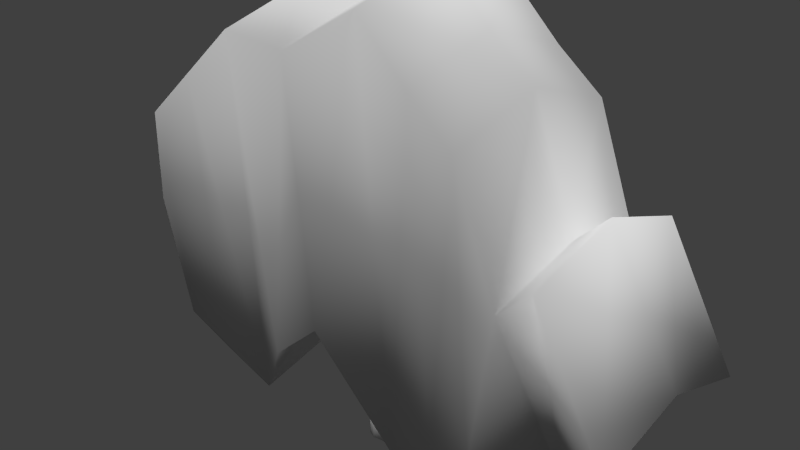 # Source: Arvore.blend  (saved by Blender 2.68.0; exported with 4.5.12 LTS)
import bpy
from mathutils import Matrix  # noqa: F401  (used for matrix-valued properties, if any)

bpy.ops.wm.read_factory_settings(use_empty=True)
scene = bpy.context.scene
scene.name = 'Scene'

# ---- collections
col_collection_1 = bpy.data.collections.new('Collection 1'); scene.collection.children.link(col_collection_1)

# ---- world
world_world = bpy.data.worlds.new('World'); scene.world = world_world
world_world.color = (0.05088, 0.05088, 0.05088)
world_world.use_sun_shadow = False
world_world.sun_shadow_jitter_overblur = 0.0
world_world.cycles.sampling_method = 'MANUAL'
world_world.cycles.sample_map_resolution = 256

# ---- cameras
cam_camera = bpy.data.cameras.new('Camera')
cam_camera.clip_end = 100.0
cam_camera.lens = 35.0
cam_camera.sensor_width = 32.0
cam_camera.sensor_height = 18.0
cam_camera.ortho_scale = 7.314
cam_camera.dof.focus_distance = 0.0
cam_camera.dof.aperture_fstop = 128.0

# ---- lights
light_sun_002 = bpy.data.lights.new('Sun.002', 'SUN')
light_sun_002.transmission_factor = 0.0
light_sun_002.angle = 0.1993
light_sun_002.energy = 1.0
light_sun_002.shadow_buffer_clip_start = 0.5
light_sun_002.shadow_soft_size = 0.1
light_sun_002.shadow_cascade_max_distance = 1000.0
light_sun_002.cycles.use_multiple_importance_sampling = False
light_sun_001 = bpy.data.lights.new('Sun.001', 'SUN')
light_sun_001.transmission_factor = 0.0
light_sun_001.angle = 0.1993
light_sun_001.energy = 1.0
light_sun_001.shadow_buffer_clip_start = 0.5
light_sun_001.shadow_soft_size = 0.1
light_sun_001.shadow_cascade_max_distance = 1000.0
light_sun_001.cycles.use_multiple_importance_sampling = False
light_sun = bpy.data.lights.new('Sun', 'SUN')
light_sun.transmission_factor = 0.0
light_sun.angle = 0.1993
light_sun.energy = 1.0
light_sun.shadow_buffer_clip_start = 0.5
light_sun.shadow_soft_size = 0.1
light_sun.shadow_cascade_max_distance = 1000.0
light_sun.cycles.use_multiple_importance_sampling = False
light_lamp = bpy.data.lights.new('Lamp', 'POINT')
light_lamp.transmission_factor = 0.0
light_lamp.cutoff_distance = 30.0
light_lamp.energy = 100.0
light_lamp.shadow_buffer_clip_start = 1.001
light_lamp.shadow_soft_size = 0.1
light_lamp.shadow_maximum_resolution = 0.006
light_lamp.use_absolute_resolution = True
light_lamp.cycles.use_multiple_importance_sampling = False

# ---- meshes
me_cube_001 = bpy.data.meshes.new('Cube.001')
me_cube_001.from_pydata([(-0.7426, -0.8231, -2.331), (-0.7577, 0.7687, -2.331), (0.8501, 0.8851, -2.331), (1.485, -0.8687, -2.331), (-0.9242, -0.6811, 8.185), (-0.8054, 0.8129, 8.185), (0.8623, 0.8025, 8.185), (0.9309, -0.6089, 8.185), (-2.22e-16, 1.128, 8.185), (-2.22e-16, 1.196, -2.331), (-2.22e-16, -1.078, 8.185), (-2.22e-16, -1.148, -2.331), (0.5, 1.0, 8.185), (0.5, -1.0, -2.331), (0.5, 1.0, -2.331), (0.5, -1.0, 8.185), (-0.5, 1.0, -2.331), (-0.5, -1.0, 8.185), (-0.5, 1.0, 8.185), (-0.5, -1.0, -2.331), (-1.371, 0.5848, 8.904), (-1.0, 0.0, -2.331), (1.0, 0.0, 8.185), (1.699, 0.0, -2.331), (-2.22e-16, 0.0, -2.331), (-2.22e-16, 0.0, 8.185), (0.5, 0.0, -2.331), (-0.7904, 0.7989, 4.869), (-0.5, 0.0, 8.647), (-0.5, 0.0, -2.331), (-0.9027, 0.5848, 8.185), (1.624, 0.4426, -2.331), (-0.8788, 0.3843, -2.331), (0.9312, 0.4013, 8.185), (-2.22e-16, 0.5981, -2.331), (-2.22e-16, 0.3651, 8.185), (0.5, 0.5, -2.331), (0.5, 0.5, 8.185), (-0.5, 0.5, 8.185), (-0.5, 0.5, -2.331), (-0.8713, -0.4116, -2.331), (0.9655, -0.3044, 8.185), (-2.22e-16, -0.5738, -2.331), (0.08202, -0.3959, 8.185), (0.5, -0.5, -2.331), (0.5, -0.5, 8.185), (-0.5, -0.5, 8.185), (-0.5, -0.5, -2.331), (-0.9621, -0.625, 8.185), (1.592, -0.4344, -2.331), (2.341, 0.0, 11.0), (1.341, 0.0, 11.0), (1.841, 0.0, 11.0), (2.272, 0.4013, 11.0), (1.341, 0.3651, 11.0), (1.841, 0.5, 11.0), (2.306, -0.3044, 11.0), (1.423, -0.3959, 11.0), (1.841, -0.5, 11.0), (-0.8669, -0.7259, 4.869), (0.8585, 0.8286, 4.869), (0.8852, -0.6908, 4.869), (-2.22e-16, 1.15, 4.869), (-2.22e-16, -1.1, 4.869), (0.5, 1.0, 4.869), (0.5, -1.0, 4.869), (-0.5, -1.0, 4.869), (-0.5, 1.0, 4.869), (-1.99, -0.735, 4.411), (1.0, 0.0, 4.869), (-0.8952, 0.3995, 4.869), (0.9292, 0.4143, 4.622), (0.9426, -0.3454, 4.688), (-2.063, -0.3675, 4.411), (-0.7843, 0.7933, 3.526), (0.8569, 0.8391, 3.526), (0.8666, -0.724, 3.526), (-2.22e-16, 1.158, 3.526), (-2.22e-16, -1.109, 3.526), (0.5, 1.0, 3.526), (0.5, -1.0, 3.526), (-0.5, -1.0, 3.526), (-0.5, 1.0, 3.526), (-1.0, 0.0, 3.526), (1.0, 0.0, 3.526), (-0.8921, 0.3967, 3.526), (0.9284, 0.4196, 3.839), (0.9333, -0.362, 3.79), (-0.9219, -0.372, 3.526), (-0.8438, -0.744, 3.526), (-0.7873, 0.7961, 4.198), (0.8577, 0.8338, 4.198), (0.8759, -0.7074, 4.198), (-2.22e-16, 1.154, 4.198), (-2.22e-16, -1.105, 4.198), (0.5, 1.0, 4.198), (0.5, -1.0, 4.198), (-0.5, -1.0, 4.198), (-0.5, 1.0, 4.198), (-1.0, 0.0, 4.198), (3.835, 0.0, 8.098), (-0.8937, 0.3981, 4.198), (0.9548, 0.5456, 4.198), (0.938, -0.5545, 4.198), (-0.9277, -0.3675, 4.198), (-0.8553, -0.735, 4.198), (2.489, 0.0, 6.517), (2.418, 0.4143, 6.004), (2.432, -0.3454, 6.07), (2.489, 0.0, 4.908), (2.418, 0.4196, 5.221), (2.422, -0.362, 5.171), (2.444, 0.5456, 5.579), (2.427, -0.5545, 5.579), (3.764, 0.4143, 7.851), (3.777, -0.3454, 7.917), (4.016, 0.0, 6.952), (3.918, 0.4196, 6.796), (4.093, -0.362, 7.018), (-0.9077, -0.694, 7.23), (3.936, 0.5456, 7.426), (3.863, -0.5545, 7.426), (4.59, 0.0, 9.21), (4.52, 0.4143, 8.963), (4.533, -0.3454, 9.029), (4.771, 0.0, 8.064), (4.674, 0.4196, 7.908), (4.849, -0.362, 8.13), (4.59, 0.0, 8.539), (4.692, 0.5456, 8.539), (4.619, -0.5545, 8.539), (-0.8011, 0.8089, 7.23), (0.8612, 0.81, 7.23), (0.9178, -0.6325, 7.23), (-2.22e-16, 1.134, 7.23), (-2.22e-16, -1.085, 7.23), (0.5, 1.0, 7.23), (0.5, -1.0, 7.23), (-0.5, -1.0, 7.23), (-0.5, 1.0, 7.23), (-1.0, 0.0, 6.916), (1.0, 0.0, 7.23), (-0.9006, 0.4044, 7.23), (0.9306, 0.405, 7.159), (0.9589, -0.3162, 7.178), (-0.9538, -0.347, 7.23), (-0.8818, -0.7142, 5.733), (-1.558, 0.0, 10.27), (-1.96, 0.5848, 9.811), (-1.558, 0.5, 9.811), (-1.558, -0.5, 9.811), (-2.02, -0.625, 9.811), (-2.36, 0.0, 9.145), (-1.958, 0.4044, 8.856), (-2.012, -0.347, 8.856), (-0.9678, 0.0, 9.366), (-1.43, -0.625, 8.904), (-0.9678, -0.5, 8.904), (-0.9678, 0.5, 8.904), (-1.422, -0.347, 7.949), (-1.809, 0.0, 7.635), (-1.368, 0.4044, 7.949), (-2.634, 0.0, 10.97), (-2.134, 0.0, 11.43), (-2.537, 0.5848, 10.97), (-2.134, 0.5, 10.97), (-2.134, -0.5, 10.97), (-2.596, -0.625, 10.97), (-2.936, 0.0, 10.3), (-2.534, 0.4044, 10.02), (-2.588, -0.347, 10.02), (-0.7943, 0.8026, 5.733), (0.8595, 0.8218, 5.733), (0.8971, -0.6695, 5.733), (-2.22e-16, 1.144, 5.733), (-2.22e-16, -1.094, 5.733), (0.5, 1.0, 5.733), (0.5, -1.0, 5.733), (-0.5, -1.0, 5.733), (-0.5, 1.0, 5.733), (-1.0, 0.0, 5.618), (1.0, 0.0, 5.733), (-0.8972, 0.4013, 5.733), (0.9297, 0.4109, 5.55), (0.9485, -0.3347, 5.599), (-0.9409, -0.3571, 5.733), (-3.137, -0.7259, 6.794), (0.8534, 0.8625, 0.5543), (-3.165, 0.3995, 6.794), (-1.045, 0.7808, 0.5543), (-3.27, 0.0, 6.122), (-3.163, 0.3981, 6.122), (-3.197, -0.3675, 6.122), (-3.125, -0.735, 6.122), (-3.152, -0.7142, 7.657), (-3.27, 0.0, 7.542), (-3.167, 0.4013, 7.657), (-3.211, -0.3571, 7.657), (-2.002, -0.7259, 5.083), (-2.017, -0.7142, 5.946), (-2.076, -0.3571, 6.552), (-1.93, 0.4013, 5.946), (-2.03, 0.3995, 5.083), (-2.135, 0.0, 6.437), (-2.135, 0.0, 4.411), (-2.029, 0.3981, 4.411), (-4.751, -0.5006, 7.74), (-4.855, 0.2253, 7.823), (-4.773, 0.6248, 7.757), (-4.803, -0.1376, 7.781), (-5.273, 0.2253, 7.297), (-5.19, 0.6234, 7.231), (-5.216, -0.1422, 7.252), (-5.16, -0.5096, 7.207), (-4.225, -0.4889, 8.425), (-4.389, 0.2253, 8.408), (-4.237, 0.6266, 8.434), (-4.271, -0.1318, 8.461), (0.8256, -0.7974, 0.5543), (-2.22e-16, 1.178, 0.5543), (-2.22e-16, -1.129, 0.5543), (0.5, 1.0, 0.5543), (0.5, -1.0, 0.5543), (-0.5, -1.0, 0.5543), (-0.5, 1.0, 0.5543), (-1.274, 0.0, 0.5543), (1.0, 0.0, 0.5543), (-1.159, 0.3904, 0.5543), (0.9267, 0.4312, 0.7084), (0.9128, -0.3987, 0.684), (-1.17, -0.3921, 0.5543), (-0.7925, -0.7842, 0.5543), (-0.7645, 0.7749, -0.8406), (1.518, 0.8734, -0.8406), (1.472, -0.8319, -0.8406), (-2.22e-16, 1.187, -0.8406), (-2.22e-16, -1.138, -0.8406), (0.5, 1.0, -0.8406), (0.5, -1.0, -0.8406), (-0.5, -1.0, -0.8406), (-0.5, 1.0, -0.8406), (-1.0, 0.0, -0.8406), (1.666, 0.0, -0.8406), (-0.8822, 0.3875, -0.8406), (1.592, 0.4367, -0.7609), (1.569, -0.4159, -0.7735), (-0.8842, -0.4015, -0.8406), (-0.7684, -0.803, -0.8406), (-0.6403, 0.7847, 1.476), (0.8545, 0.8552, 1.476), (0.8383, -0.7747, 1.476), (-2.22e-16, 1.172, 1.476), (-2.22e-16, -1.123, 1.476), (0.5, 1.0, 1.476), (0.5, -1.0, 1.476), (-0.5, -1.0, 1.476), (-0.5, 1.0, 1.476), (-0.8653, 0.0, 1.476), (1.0, 0.0, 1.476), (-0.7528, 0.3923, 1.476), (0.9273, 0.4276, 1.679), (0.9192, -0.3873, 1.647), (-0.7695, -0.3859, 1.476), (-0.8084, -0.7717, 1.476), (-15.08, -6.385, 4.144), (-15.08, 5.571, 4.144), (22.4, 5.571, 11.49), (22.4, -6.385, 11.49), (-17.44, -6.385, 13.15), (-17.44, 5.571, 13.15), (17.62, 5.571, 19.69), (17.62, -6.385, 19.69), (-0.827, 5.571, 27.59), (0.6357, 5.571, 9.71), (-0.827, -6.385, 27.59), (0.6357, -6.385, 9.71), (12.46, 5.571, 25.19), (13.93, -6.385, 7.189), (13.93, 5.571, 7.189), (12.46, -6.385, 25.19), (5.599, 5.571, 30.94), (7.705, -6.385, 4.166), (7.705, 5.571, 4.166), (5.599, -6.385, 30.94), (15.44, 5.571, 17.57), (17.17, -1.629, 4.828), (17.17, 10.33, 4.828), (15.44, -6.385, 17.57), (9.304, 5.571, 27.56), (11.05, -6.385, 6.262), (11.05, 5.571, 6.262), (9.304, -6.385, 27.56), (-3.443, 5.571, 6.919), (-6.43, -6.385, 27.85), (-6.43, 5.571, 27.85), (-3.785, -6.385, 5.808), (-10.52, 5.571, 3.164), (-16.86, -6.385, 20.09), (-17.58, 5.571, 20.04), (-10.52, -6.385, 3.164), (-5.272, 5.571, 2.222), (-11.65, -6.385, 23.97), (-12.0, 5.571, 23.94), (-5.272, -6.385, 2.222), (-17.44, -0.4071, 15.07), (-15.08, -0.4071, 6.071), (17.62, -0.4071, 21.62), (22.4, -0.4071, 13.42), (0.6357, -0.4071, 11.64), (-0.827, -0.4071, 29.52), (13.93, -0.4071, 9.116), (12.46, -0.4071, 27.12), (5.599, -0.4071, 32.86), (7.705, -0.4071, 6.092), (17.17, 4.349, 6.755), (15.44, -0.4071, 19.49), (11.05, -0.4071, 8.189), (9.304, -0.4071, 29.49), (-6.43, -0.4071, 29.78), (-3.614, -0.4071, 8.29), (-17.22, -0.4071, 21.99), (-10.52, -0.4071, 5.09), (-5.272, -0.4071, 4.149), (-11.82, -0.4071, 25.88)], [], [(243, 232, 1, 32), (237, 233, 2, 14), (245, 234, 3, 49), (239, 247, 0, 19), (36, 14, 2, 31), (38, 18, 5, 30), (240, 235, 9, 16), (238, 236, 11, 13), (39, 16, 9, 34), (37, 12, 8, 35), (235, 237, 14, 9), (34, 9, 14, 36), (234, 238, 13, 3), (33, 6, 12, 37), (236, 239, 19, 11), (35, 8, 18, 38), (232, 240, 16, 1), (32, 1, 16, 39), (246, 241, 21, 40), (244, 242, 23, 31), (44, 26, 23, 49), (160, 159, 154, 152), (47, 29, 24, 42), (45, 41, 56, 58), (42, 24, 26, 44), (37, 35, 54, 55), (43, 25, 28, 46), (40, 21, 29, 47), (241, 243, 32, 21), (26, 36, 31, 23), (158, 20, 148, 149), (29, 39, 34, 24), (41, 22, 50, 56), (24, 34, 36, 26), (43, 45, 58, 57), (25, 35, 38, 28), (21, 32, 39, 29), (233, 244, 31, 2), (242, 245, 49, 23), (247, 246, 40, 0), (13, 44, 49, 3), (17, 46, 48, 4), (19, 47, 42, 11), (15, 45, 43, 10), (11, 42, 44, 13), (7, 41, 45, 15), (10, 43, 46, 17), (0, 40, 47, 19), (58, 52, 51, 57), (56, 50, 52, 58), (52, 55, 54, 51), (50, 53, 55, 52), (22, 33, 53, 50), (25, 43, 57, 51), (33, 37, 55, 53), (35, 25, 51, 54), (182, 171, 27, 70), (176, 172, 60, 64), (184, 173, 61, 72), (178, 146, 59, 66), (179, 174, 62, 67), (177, 175, 63, 65), (174, 176, 64, 62), (173, 177, 65, 61), (175, 178, 66, 63), (171, 179, 67, 27), (204, 73, 192, 190), (183, 181, 69, 71), (200, 203, 195, 197), (172, 183, 71, 60), (181, 184, 72, 69), (73, 68, 193, 192), (101, 90, 74, 85), (95, 91, 75, 79), (103, 92, 76, 87), (97, 105, 89, 81), (98, 93, 77, 82), (96, 94, 78, 80), (93, 95, 79, 77), (92, 96, 80, 76), (94, 97, 81, 78), (90, 98, 82, 74), (104, 99, 83, 88), (103, 87, 111, 113), (99, 101, 85, 83), (91, 102, 86, 75), (69, 72, 108, 106), (105, 104, 88, 89), (70, 27, 90, 101), (64, 60, 91, 95), (72, 61, 92, 103), (66, 59, 105, 97), (67, 62, 93, 98), (65, 63, 94, 96), (62, 64, 95, 93), (61, 65, 96, 92), (63, 66, 97, 94), (27, 67, 98, 90), (198, 199, 194, 186), (102, 71, 107, 112), (199, 200, 197, 194), (60, 71, 102, 91), (71, 69, 106, 107), (201, 202, 188, 196), (106, 108, 115, 100), (110, 112, 120, 117), (109, 110, 117, 116), (113, 111, 118, 121), (86, 102, 112, 110), (84, 86, 110, 109), (72, 103, 113, 108), (87, 84, 109, 111), (121, 118, 127, 130), (118, 116, 125, 127), (120, 114, 123, 129), (114, 100, 122, 123), (108, 113, 121, 115), (107, 106, 100, 114), (112, 107, 114, 120), (111, 109, 116, 118), (129, 128, 125, 126), (128, 130, 127, 125), (123, 122, 128, 129), (122, 124, 130, 128), (116, 117, 126, 125), (117, 120, 129, 126), (100, 115, 124, 122), (115, 121, 130, 124), (30, 5, 131, 142), (12, 6, 132, 136), (41, 7, 133, 144), (17, 4, 119, 138), (18, 8, 134, 139), (15, 10, 135, 137), (8, 12, 136, 134), (7, 15, 137, 133), (10, 17, 138, 135), (5, 18, 139, 131), (157, 155, 147, 150), (33, 22, 141, 143), (156, 157, 150, 151), (6, 33, 143, 132), (22, 41, 144, 141), (4, 48, 145, 119), (152, 154, 170, 168), (150, 147, 163, 166), (153, 152, 168, 169), (148, 153, 169, 164), (155, 158, 149, 147), (161, 160, 152, 153), (20, 161, 153, 148), (159, 156, 151, 154), (140, 145, 159, 160), (38, 30, 20, 158), (46, 28, 155, 157), (48, 46, 157, 156), (28, 38, 158, 155), (142, 140, 160, 161), (30, 142, 161, 20), (145, 48, 156, 159), (166, 163, 162, 167), (163, 165, 164, 162), (167, 162, 168, 170), (162, 164, 169, 168), (149, 148, 164, 165), (151, 150, 166, 167), (154, 151, 167, 170), (147, 149, 165, 163), (142, 131, 171, 182), (136, 132, 172, 176), (144, 133, 173, 184), (138, 119, 146, 178), (139, 134, 174, 179), (137, 135, 175, 177), (134, 136, 176, 174), (133, 137, 177, 173), (135, 138, 178, 175), (131, 139, 179, 171), (145, 140, 180, 185), (143, 141, 181, 183), (140, 142, 182, 180), (132, 143, 183, 172), (141, 144, 184, 181), (119, 145, 185, 146), (190, 192, 212, 210), (193, 186, 206, 213), (196, 188, 208, 216), (188, 191, 211, 208), (186, 194, 214, 206), (194, 197, 217, 214), (68, 198, 186, 193), (203, 201, 196, 195), (205, 204, 190, 191), (202, 205, 191, 188), (99, 104, 73, 204), (185, 180, 203, 200), (104, 105, 68, 73), (59, 146, 199, 198), (146, 185, 200, 199), (182, 70, 202, 201), (105, 59, 198, 68), (180, 182, 201, 203), (101, 99, 204, 205), (70, 101, 205, 202), (217, 215, 207, 209), (215, 216, 208, 207), (214, 217, 209, 206), (209, 207, 210, 212), (207, 208, 211, 210), (206, 209, 212, 213), (197, 195, 215, 217), (191, 190, 210, 211), (195, 196, 216, 215), (192, 193, 213, 212), (259, 248, 189, 227), (253, 249, 187, 221), (261, 250, 218, 229), (255, 263, 231, 223), (256, 251, 219, 224), (254, 252, 220, 222), (251, 253, 221, 219), (250, 254, 222, 218), (252, 255, 223, 220), (248, 256, 224, 189), (262, 257, 225, 230), (260, 258, 226, 228), (257, 259, 227, 225), (249, 260, 228, 187), (258, 261, 229, 226), (263, 262, 230, 231), (227, 189, 232, 243), (221, 187, 233, 237), (229, 218, 234, 245), (223, 231, 247, 239), (224, 219, 235, 240), (222, 220, 236, 238), (219, 221, 237, 235), (218, 222, 238, 234), (220, 223, 239, 236), (189, 224, 240, 232), (230, 225, 241, 246), (228, 226, 242, 244), (225, 227, 243, 241), (187, 228, 244, 233), (226, 229, 245, 242), (231, 230, 246, 247), (85, 74, 248, 259), (79, 75, 249, 253), (87, 76, 250, 261), (81, 89, 263, 255), (82, 77, 251, 256), (80, 78, 252, 254), (77, 79, 253, 251), (76, 80, 254, 250), (78, 81, 255, 252), (74, 82, 256, 248), (88, 83, 257, 262), (86, 84, 258, 260), (83, 85, 259, 257), (75, 86, 260, 249), (84, 87, 261, 258), (89, 88, 262, 263), (304, 269, 265, 305), (284, 270, 266, 286), (306, 271, 267, 307), (297, 268, 264, 299), (314, 286, 266, 307), (320, 298, 269, 304), (294, 272, 273, 292), (283, 274, 275, 281), (319, 292, 273, 308), (312, 280, 272, 309), (288, 276, 278, 290), (316, 290, 278, 310), (287, 279, 277, 285), (315, 284, 276, 311), (291, 283, 281, 289), (317, 288, 280, 312), (272, 280, 282, 273), (308, 273, 282, 313), (276, 284, 286, 278), (310, 278, 286, 314), (271, 287, 285, 267), (306, 270, 284, 315), (280, 288, 290, 282), (313, 282, 290, 316), (279, 291, 289, 277), (311, 276, 288, 317), (274, 293, 295, 275), (309, 272, 294, 318), (302, 294, 292, 300), (322, 300, 292, 319), (301, 297, 299, 303), (323, 302, 298, 320), (269, 298, 296, 265), (305, 265, 296, 321), (298, 302, 300, 296), (321, 296, 300, 322), (293, 301, 303, 295), (318, 294, 302, 323), (268, 304, 305, 264), (270, 306, 307, 266), (285, 314, 307, 267), (297, 320, 304, 268), (295, 319, 308, 275), (283, 312, 309, 274), (289, 316, 310, 277), (287, 315, 311, 279), (291, 317, 312, 283), (275, 308, 313, 281), (277, 310, 314, 285), (271, 306, 315, 287), (281, 313, 316, 289), (279, 311, 317, 291), (274, 309, 318, 293), (303, 322, 319, 295), (301, 323, 320, 297), (264, 305, 321, 299), (299, 321, 322, 303), (293, 318, 323, 301)])
me_cube_001.polygons.foreach_set('use_smooth', [True] * 320)
_uv = me_cube_001.uv_layers.new(name='UVMap')
_uv.uv.foreach_set('vector', [0.8046, 0.07105, 0.7897, 0.07102, 0.7894, 0.01287, 0.8042, 0.01291, 0.6632, 0.07119, 0.625, 0.06863, 0.6546, 0.01235, 0.6673, 0.01317, 0.7365, 0.075, 0.7205, 0.07157, 0.7201, 0.01389, 0.7369, 0.0148, 0.4659, 0.3808, 0.4751, 0.3804, 0.4774, 0.4385, 0.4691, 0.4389, 0.7, 0.4758, 0.7186, 0.47, 0.7184, 0.4843, 0.7109, 0.5182, 0.4049, 0.5037, 0.4039, 0.5232, 0.3924, 0.5153, 0.389, 0.5062, 0.7016, 0.07382, 0.6812, 0.07233, 0.6853, 0.0143, 0.7057, 0.0158, 0.4274, 0.3829, 0.4475, 0.3818, 0.4508, 0.4399, 0.4306, 0.441, 0.6884, 0.4388, 0.707, 0.4329, 0.7201, 0.4492, 0.6978, 0.4562, 0.4438, 0.5056, 0.4429, 0.5251, 0.4232, 0.5291, 0.4246, 0.4994, 0.6812, 0.07233, 0.6632, 0.07119, 0.6673, 0.01317, 0.6853, 0.0143, 0.6978, 0.4562, 0.7201, 0.4492, 0.7186, 0.47, 0.7, 0.4758, 0.389, 0.385, 0.4274, 0.3829, 0.4306, 0.441, 0.3919, 0.4431, 0.4608, 0.5026, 0.4574, 0.5181, 0.4429, 0.5251, 0.4438, 0.5056, 0.4475, 0.3818, 0.4659, 0.3808, 0.4691, 0.4389, 0.4508, 0.4399, 0.4246, 0.4994, 0.4232, 0.5291, 0.4039, 0.5232, 0.4049, 0.5037, 0.7132, 0.07473, 0.7016, 0.07382, 0.7057, 0.0158, 0.7171, 0.01669, 0.6797, 0.4261, 0.6954, 0.4261, 0.707, 0.4329, 0.6884, 0.4388, 0.8354, 0.07081, 0.8196, 0.07108, 0.819, 0.01295, 0.8353, 0.01265, 0.7697, 0.07635, 0.7527, 0.07324, 0.7537, 0.0157, 0.771, 0.01573, 0.6627, 0.4875, 0.6814, 0.4817, 0.6952, 0.5261, 0.6778, 0.5272, 0.6013, 0.4431, 0.6154, 0.4549, 0.6147, 0.491, 0.6007, 0.5027, 0.6512, 0.4504, 0.6698, 0.4446, 0.6756, 0.4631, 0.6542, 0.4698, 0.5166, 0.4497, 0.534, 0.4578, 0.5341, 0.5792, 0.5168, 0.5711, 0.6542, 0.4698, 0.6756, 0.4631, 0.6814, 0.4817, 0.6627, 0.4875, 0.5635, 0.5713, 0.5452, 0.5799, 0.5453, 0.4585, 0.5635, 0.45, 0.4292, 0.4699, 0.4253, 0.4852, 0.4057, 0.4844, 0.4068, 0.4647, 0.6501, 0.4356, 0.664, 0.426, 0.6698, 0.4446, 0.6512, 0.4504, 0.8196, 0.07108, 0.8046, 0.07105, 0.8042, 0.01291, 0.819, 0.01295, 0.6814, 0.4817, 0.7, 0.4758, 0.7109, 0.5182, 0.6952, 0.5261, 0.8954, 0.2809, 0.9084, 0.2883, 0.9103, 0.3303, 0.8974, 0.3228, 0.6698, 0.4446, 0.6884, 0.4388, 0.6978, 0.4562, 0.6756, 0.4631, 0.7354, 0.4189, 0.7472, 0.4193, 0.7433, 0.5347, 0.7315, 0.5343, 0.6756, 0.4631, 0.6978, 0.4562, 0.7, 0.4758, 0.6814, 0.4817, 0.5026, 0.4431, 0.5166, 0.4497, 0.5168, 0.5711, 0.5028, 0.5645, 0.4253, 0.4852, 0.4246, 0.4994, 0.4049, 0.5037, 0.4057, 0.4844, 0.664, 0.426, 0.6797, 0.4261, 0.6884, 0.4388, 0.6698, 0.4446, 0.7869, 0.07329, 0.7697, 0.07635, 0.771, 0.01573, 0.7894, 0.01235, 0.7527, 0.07324, 0.7365, 0.075, 0.7369, 0.0148, 0.7537, 0.0157, 0.8512, 0.07053, 0.8354, 0.07081, 0.8353, 0.01265, 0.8515, 0.01235, 0.6441, 0.4933, 0.6627, 0.4875, 0.6778, 0.5272, 0.6604, 0.5283, 0.4077, 0.4452, 0.4068, 0.4647, 0.389, 0.459, 0.3906, 0.4569, 0.6325, 0.4562, 0.6512, 0.4504, 0.6542, 0.4698, 0.6328, 0.4765, 0.4467, 0.4471, 0.4457, 0.4666, 0.4292, 0.4699, 0.4273, 0.4431, 0.6328, 0.4765, 0.6542, 0.4698, 0.6627, 0.4875, 0.6441, 0.4933, 0.4627, 0.4632, 0.4635, 0.4751, 0.4457, 0.4666, 0.4467, 0.4471, 0.4273, 0.4431, 0.4292, 0.4699, 0.4068, 0.4647, 0.4077, 0.4452, 0.6363, 0.4452, 0.6501, 0.4356, 0.6512, 0.4504, 0.6325, 0.4562, 0.7152, 0.5442, 0.696, 0.5475, 0.6927, 0.5283, 0.7084, 0.5288, 0.7108, 0.5634, 0.6994, 0.5667, 0.696, 0.5475, 0.7152, 0.5442, 0.696, 0.5475, 0.6768, 0.5509, 0.6786, 0.5307, 0.6927, 0.5283, 0.6994, 0.5667, 0.6835, 0.5668, 0.6768, 0.5509, 0.696, 0.5475, 0.7472, 0.4193, 0.7629, 0.4193, 0.759, 0.5347, 0.7433, 0.5347, 0.9652, 0.4589, 0.9808, 0.459, 0.9809, 0.567, 0.9653, 0.5669, 0.5779, 0.5645, 0.5635, 0.5713, 0.5635, 0.45, 0.5779, 0.4431, 0.951, 0.4587, 0.9652, 0.4589, 0.9653, 0.5669, 0.9511, 0.5666, 0.8064, 0.3274, 0.7909, 0.3274, 0.7907, 0.2937, 0.8062, 0.2937, 0.6452, 0.327, 0.6325, 0.3262, 0.6349, 0.2926, 0.6475, 0.2934, 0.736, 0.3187, 0.723, 0.3233, 0.7228, 0.2898, 0.7363, 0.2834, 0.4518, 0.1247, 0.4647, 0.1241, 0.4661, 0.1578, 0.4536, 0.1584, 0.6836, 0.3296, 0.6634, 0.3282, 0.6658, 0.2946, 0.6859, 0.296, 0.4133, 0.1268, 0.4331, 0.1257, 0.435, 0.1594, 0.4151, 0.1605, 0.6634, 0.3282, 0.6452, 0.327, 0.6475, 0.2934, 0.6658, 0.2946, 0.396, 0.1279, 0.4133, 0.1268, 0.4151, 0.1605, 0.3984, 0.1614, 0.4331, 0.1257, 0.4518, 0.1247, 0.4536, 0.1584, 0.435, 0.1594, 0.6961, 0.3306, 0.6836, 0.3296, 0.6859, 0.296, 0.6984, 0.297, 0.648, 0.5291, 0.6624, 0.5287, 0.6623, 0.5969, 0.6479, 0.5972, 0.7652, 0.3174, 0.7489, 0.3244, 0.7495, 0.291, 0.766, 0.2815, 0.8221, 0.5151, 0.8084, 0.5118, 0.8113, 0.4674, 0.825, 0.4707, 0.7812, 0.3244, 0.7652, 0.3174, 0.766, 0.2815, 0.782, 0.291, 0.7489, 0.3244, 0.736, 0.3187, 0.7363, 0.2834, 0.7495, 0.291, 0.6624, 0.5287, 0.6768, 0.5283, 0.6768, 0.5965, 0.6623, 0.5969, 0.806, 0.2675, 0.7906, 0.2675, 0.7905, 0.2413, 0.8058, 0.2414, 0.6494, 0.2673, 0.6367, 0.2665, 0.6386, 0.2403, 0.6512, 0.2411, 0.7285, 0.2642, 0.7226, 0.2638, 0.7225, 0.2377, 0.7363, 0.2486, 0.4551, 0.1845, 0.4671, 0.1839, 0.4682, 0.2101, 0.4565, 0.2107, 0.6878, 0.2699, 0.6676, 0.2684, 0.6694, 0.2423, 0.6896, 0.2438, 0.4166, 0.1866, 0.4364, 0.1855, 0.4379, 0.2117, 0.418, 0.2128, 0.6676, 0.2684, 0.6494, 0.2673, 0.6512, 0.2411, 0.6694, 0.2423, 0.4003, 0.1876, 0.4166, 0.1866, 0.418, 0.2128, 0.4022, 0.2137, 0.4364, 0.1855, 0.4551, 0.1845, 0.4565, 0.2107, 0.4379, 0.2117, 0.7001, 0.2708, 0.6878, 0.2699, 0.6896, 0.2438, 0.7019, 0.2447, 0.8358, 0.2673, 0.8214, 0.2676, 0.8211, 0.2414, 0.8357, 0.2411, 0.8624, 0.233, 0.8733, 0.2212, 0.8837, 0.2993, 0.8728, 0.3111, 0.8214, 0.2676, 0.806, 0.2675, 0.8058, 0.2414, 0.8211, 0.2414, 0.7827, 0.265, 0.7713, 0.2653, 0.7667, 0.2511, 0.7834, 0.2391, 0.9332, 0.01937, 0.9466, 0.01235, 0.9487, 0.06432, 0.9354, 0.08172, 0.8502, 0.2671, 0.8358, 0.2673, 0.8357, 0.2411, 0.8504, 0.2409, 0.8062, 0.2937, 0.7907, 0.2937, 0.7906, 0.2675, 0.806, 0.2675, 0.6475, 0.2934, 0.6349, 0.2926, 0.6367, 0.2665, 0.6494, 0.2673, 0.7363, 0.2834, 0.7228, 0.2898, 0.7226, 0.2638, 0.7285, 0.2642, 0.4536, 0.1584, 0.4661, 0.1578, 0.4671, 0.1839, 0.4551, 0.1845, 0.6859, 0.296, 0.6658, 0.2946, 0.6676, 0.2684, 0.6878, 0.2699, 0.4151, 0.1605, 0.435, 0.1594, 0.4364, 0.1855, 0.4166, 0.1866, 0.6658, 0.2946, 0.6475, 0.2934, 0.6494, 0.2673, 0.6676, 0.2684, 0.3984, 0.1614, 0.4151, 0.1605, 0.4166, 0.1866, 0.4003, 0.1876, 0.435, 0.1594, 0.4536, 0.1584, 0.4551, 0.1845, 0.4364, 0.1855, 0.6984, 0.297, 0.6859, 0.296, 0.6878, 0.2699, 0.7001, 0.2708, 0.5093, 0.1471, 0.508, 0.1134, 0.548, 0.04438, 0.5493, 0.07804, 0.9631, 0.4467, 0.9511, 0.435, 0.9614, 0.3569, 0.9733, 0.3686, 0.952, 0.01235, 0.9654, 0.03594, 0.9658, 0.07321, 0.9518, 0.07305, 0.782, 0.291, 0.766, 0.2815, 0.7713, 0.2653, 0.7827, 0.265, 0.9518, 0.1236, 0.9679, 0.1262, 0.968, 0.184, 0.9519, 0.1815, 0.8711, 0.08695, 0.8992, 0.06795, 0.877, 0.1445, 0.8515, 0.1665, 0.9354, 0.08172, 0.9487, 0.06432, 0.9507, 0.1346, 0.9373, 0.1416, 0.9807, 0.3806, 0.9733, 0.3686, 0.9722, 0.2764, 0.9865, 0.2964, 0.7474, 0.2997, 0.7636, 0.3119, 0.7604, 0.3801, 0.7438, 0.3863, 0.8728, 0.3111, 0.8837, 0.2993, 0.888, 0.3959, 0.8701, 0.4019, 0.9705, 0.4587, 0.9631, 0.4467, 0.9733, 0.3686, 0.9807, 0.3806, 0.7505, 0.239, 0.7667, 0.2511, 0.7636, 0.3119, 0.7474, 0.2997, 0.8515, 0.2487, 0.8624, 0.233, 0.8728, 0.3111, 0.8619, 0.3268, 0.8733, 0.2212, 0.8835, 0.2162, 0.8939, 0.2943, 0.8837, 0.2993, 0.8701, 0.4019, 0.888, 0.3959, 0.8831, 0.448, 0.8653, 0.454, 0.7295, 0.3889, 0.7438, 0.3863, 0.7419, 0.433, 0.7277, 0.4356, 0.9722, 0.2764, 0.9559, 0.2683, 0.951, 0.2162, 0.9673, 0.2244, 0.9211, 0.1321, 0.9373, 0.1416, 0.9385, 0.184, 0.9222, 0.1745, 0.8619, 0.3268, 0.8728, 0.3111, 0.8701, 0.4019, 0.8565, 0.4154, 0.919, 0.06182, 0.9354, 0.08172, 0.9373, 0.1416, 0.9211, 0.1321, 0.9733, 0.3686, 0.9614, 0.3569, 0.9559, 0.2683, 0.9722, 0.2764, 0.7332, 0.3093, 0.7474, 0.2997, 0.7438, 0.3863, 0.7295, 0.3889, 0.763, 0.4514, 0.7419, 0.4505, 0.7419, 0.433, 0.7585, 0.4268, 0.7419, 0.4505, 0.7202, 0.4501, 0.7277, 0.4356, 0.7419, 0.433, 0.7578, 0.4669, 0.7414, 0.4765, 0.7419, 0.4505, 0.763, 0.4514, 0.7414, 0.4765, 0.7281, 0.4689, 0.7202, 0.4501, 0.7419, 0.4505, 0.7438, 0.3863, 0.7604, 0.3801, 0.7585, 0.4268, 0.7419, 0.433, 0.9865, 0.2964, 0.9722, 0.2764, 0.9673, 0.2244, 0.9816, 0.2443, 0.9373, 0.1416, 0.9507, 0.1346, 0.9518, 0.177, 0.9385, 0.184, 0.8565, 0.4154, 0.8701, 0.4019, 0.8653, 0.454, 0.8516, 0.4675, 0.8001, 0.4231, 0.7914, 0.423, 0.7912, 0.3858, 0.8068, 0.3858, 0.6384, 0.4224, 0.6258, 0.4217, 0.6284, 0.3845, 0.641, 0.3853, 0.7354, 0.4189, 0.7235, 0.4184, 0.7233, 0.3814, 0.7356, 0.3799, 0.4465, 0.02921, 0.4609, 0.0285, 0.4624, 0.06572, 0.4485, 0.06641, 0.6768, 0.4251, 0.6568, 0.4236, 0.6594, 0.3865, 0.6794, 0.3879, 0.408, 0.03131, 0.4277, 0.03022, 0.4298, 0.06741, 0.41, 0.0685, 0.6568, 0.4236, 0.6384, 0.4224, 0.641, 0.3853, 0.6594, 0.3865, 0.389, 0.03242, 0.408, 0.03131, 0.41, 0.0685, 0.3918, 0.06958, 0.4277, 0.03022, 0.4465, 0.02921, 0.4485, 0.06641, 0.4298, 0.06741, 0.6897, 0.426, 0.6768, 0.4251, 0.6794, 0.3879, 0.6922, 0.3889, 0.4636, 0.4687, 0.4827, 0.4871, 0.4828, 0.5193, 0.4637, 0.5009, 0.7629, 0.4193, 0.7472, 0.4193, 0.7479, 0.3824, 0.7638, 0.3796, 0.9115, 0.4727, 0.8954, 0.482, 0.8974, 0.44, 0.9135, 0.4307, 0.7787, 0.4194, 0.7629, 0.4193, 0.7638, 0.3796, 0.7796, 0.3824, 0.7472, 0.4193, 0.7354, 0.4189, 0.7356, 0.3799, 0.7479, 0.3824, 0.8495, 0.4227, 0.8472, 0.4228, 0.8361, 0.3856, 0.8497, 0.3855, 0.6007, 0.5027, 0.6147, 0.491, 0.6141, 0.5369, 0.6001, 0.5487, 0.4637, 0.5009, 0.4828, 0.5193, 0.4826, 0.5614, 0.4635, 0.543, 0.5855, 0.491, 0.6007, 0.5027, 0.6001, 0.5487, 0.5848, 0.5369, 0.9103, 0.3303, 0.9299, 0.2986, 0.9265, 0.3488, 0.9069, 0.3805, 0.4827, 0.4871, 0.5026, 0.4697, 0.5026, 0.5019, 0.4828, 0.5193, 0.928, 0.2567, 0.951, 0.256, 0.9398, 0.3176, 0.9299, 0.2986, 0.9084, 0.2883, 0.928, 0.2567, 0.9299, 0.2986, 0.9103, 0.3303, 0.9285, 0.506, 0.9115, 0.4727, 0.9135, 0.4307, 0.9304, 0.464, 0.9328, 0.5501, 0.9269, 0.5393, 0.9285, 0.506, 0.9458, 0.5103, 0.8939, 0.2476, 0.9069, 0.255, 0.9084, 0.2883, 0.8954, 0.2809, 0.4635, 0.4431, 0.4826, 0.4615, 0.4827, 0.4871, 0.4636, 0.4687, 0.91, 0.506, 0.8939, 0.5153, 0.8954, 0.482, 0.9115, 0.4727, 0.4826, 0.4615, 0.5025, 0.4441, 0.5026, 0.4697, 0.4827, 0.4871, 0.9264, 0.2234, 0.938, 0.2162, 0.951, 0.256, 0.928, 0.2567, 0.9069, 0.255, 0.9264, 0.2234, 0.928, 0.2567, 0.9084, 0.2883, 0.9269, 0.5393, 0.91, 0.506, 0.9115, 0.4727, 0.9285, 0.506, 0.7838, 0.5396, 0.7838, 0.5592, 0.7643, 0.5591, 0.7658, 0.5347, 0.7838, 0.5592, 0.7839, 0.5786, 0.7681, 0.5819, 0.7643, 0.5591, 0.625, 0.5742, 0.6006, 0.5742, 0.6001, 0.5487, 0.6141, 0.5369, 0.6006, 0.5742, 0.5779, 0.5742, 0.5848, 0.5369, 0.6001, 0.5487, 0.8974, 0.3228, 0.9103, 0.3303, 0.9069, 0.3805, 0.8939, 0.373, 0.9135, 0.4307, 0.8974, 0.44, 0.894, 0.3898, 0.9101, 0.3805, 0.9304, 0.464, 0.9135, 0.4307, 0.9101, 0.3805, 0.927, 0.4138, 0.4828, 0.5193, 0.5026, 0.5019, 0.5025, 0.544, 0.4826, 0.5614, 0.8068, 0.3858, 0.7912, 0.3858, 0.7909, 0.3274, 0.8064, 0.3274, 0.641, 0.3853, 0.6284, 0.3845, 0.6325, 0.3262, 0.6452, 0.327, 0.7356, 0.3799, 0.7233, 0.3814, 0.723, 0.3233, 0.736, 0.3187, 0.4485, 0.06641, 0.4624, 0.06572, 0.4647, 0.1241, 0.4518, 0.1247, 0.6794, 0.3879, 0.6594, 0.3865, 0.6634, 0.3282, 0.6836, 0.3296, 0.41, 0.0685, 0.4298, 0.06741, 0.4331, 0.1257, 0.4133, 0.1268, 0.6594, 0.3865, 0.641, 0.3853, 0.6452, 0.327, 0.6634, 0.3282, 0.3918, 0.06958, 0.41, 0.0685, 0.4133, 0.1268, 0.396, 0.1279, 0.4298, 0.06741, 0.4485, 0.06641, 0.4518, 0.1247, 0.4331, 0.1257, 0.6922, 0.3889, 0.6794, 0.3879, 0.6836, 0.3296, 0.6961, 0.3306, 0.8361, 0.3856, 0.8224, 0.3735, 0.8219, 0.3229, 0.8359, 0.3272, 0.7638, 0.3796, 0.7479, 0.3824, 0.7489, 0.3244, 0.7652, 0.3174, 0.8224, 0.3735, 0.8068, 0.3858, 0.8064, 0.3274, 0.8219, 0.3229, 0.7796, 0.3824, 0.7638, 0.3796, 0.7652, 0.3174, 0.7812, 0.3244, 0.7479, 0.3824, 0.7356, 0.3799, 0.736, 0.3187, 0.7489, 0.3244, 0.8497, 0.3855, 0.8361, 0.3856, 0.8359, 0.3272, 0.8499, 0.327, 0.8779, 0.5501, 0.8639, 0.5543, 0.8641, 0.4713, 0.8781, 0.4675, 0.5504, 0.1042, 0.5493, 0.07804, 0.608, 0.03792, 0.625, 0.05781, 0.8515, 0.1665, 0.877, 0.1445, 0.888, 0.2147, 0.8544, 0.2162, 0.877, 0.1445, 0.8969, 0.1274, 0.914, 0.2135, 0.888, 0.2147, 0.5493, 0.07804, 0.548, 0.04438, 0.5863, 0.01235, 0.608, 0.03792, 0.8387, 0.474, 0.825, 0.4707, 0.819, 0.4287, 0.8328, 0.4315, 0.5104, 0.1732, 0.5093, 0.1471, 0.5493, 0.07804, 0.5504, 0.1042, 0.389, 0.5471, 0.4043, 0.5291, 0.4061, 0.5893, 0.3906, 0.5843, 0.6326, 0.5292, 0.648, 0.5291, 0.6479, 0.5972, 0.6325, 0.5974, 0.8992, 0.06795, 0.919, 0.05087, 0.8969, 0.1274, 0.877, 0.1445, 0.448, 0.574, 0.4336, 0.5768, 0.4336, 0.5319, 0.448, 0.5291, 0.8191, 0.5594, 0.8054, 0.5561, 0.8084, 0.5118, 0.8221, 0.5151, 0.4336, 0.5768, 0.4193, 0.5796, 0.4193, 0.5347, 0.4336, 0.5319, 0.4661, 0.1578, 0.4647, 0.1241, 0.508, 0.1134, 0.5093, 0.1471, 0.8328, 0.5627, 0.8191, 0.5594, 0.8221, 0.5151, 0.836, 0.5185, 0.8515, 0.05141, 0.877, 0.02944, 0.8992, 0.06795, 0.8711, 0.08695, 0.4671, 0.1839, 0.4661, 0.1578, 0.5093, 0.1471, 0.5104, 0.1732, 0.8054, 0.5561, 0.7895, 0.5589, 0.7923, 0.5187, 0.8084, 0.5118, 0.4635, 0.5781, 0.448, 0.574, 0.448, 0.5291, 0.4635, 0.5333, 0.877, 0.02944, 0.8969, 0.01235, 0.919, 0.05087, 0.8992, 0.06795, 0.7498, 0.5822, 0.7357, 0.58, 0.7356, 0.5577, 0.7498, 0.5564, 0.7357, 0.58, 0.7203, 0.5804, 0.7202, 0.5547, 0.7356, 0.5577, 0.7638, 0.581, 0.7498, 0.5822, 0.7498, 0.5564, 0.7641, 0.555, 0.7498, 0.5564, 0.7356, 0.5577, 0.7355, 0.5378, 0.7499, 0.5363, 0.7356, 0.5577, 0.7202, 0.5547, 0.7201, 0.5347, 0.7355, 0.5378, 0.7641, 0.555, 0.7498, 0.5564, 0.7499, 0.5363, 0.7643, 0.5347, 0.825, 0.4707, 0.8113, 0.4674, 0.8054, 0.4231, 0.819, 0.4287, 0.8938, 0.5526, 0.8779, 0.5501, 0.8781, 0.4675, 0.8939, 0.4693, 0.8113, 0.4674, 0.7953, 0.4703, 0.7894, 0.4279, 0.8054, 0.4231, 0.8639, 0.5543, 0.85, 0.5586, 0.8501, 0.4752, 0.8641, 0.4713, 0.8054, 0.1612, 0.7903, 0.1612, 0.7896, 0.1258, 0.8046, 0.1258, 0.6569, 0.1613, 0.6442, 0.1605, 0.6467, 0.1247, 0.6594, 0.1255, 0.7368, 0.1655, 0.722, 0.1582, 0.7218, 0.1224, 0.7371, 0.1282, 0.4609, 0.2906, 0.4714, 0.2901, 0.4729, 0.326, 0.4629, 0.3265, 0.6953, 0.164, 0.675, 0.1625, 0.6775, 0.1266, 0.6978, 0.1281, 0.4224, 0.2927, 0.4424, 0.2916, 0.4444, 0.3275, 0.4244, 0.3286, 0.675, 0.1625, 0.6569, 0.1613, 0.6594, 0.1255, 0.6775, 0.1266, 0.4081, 0.2935, 0.4224, 0.2927, 0.4244, 0.3286, 0.4107, 0.3294, 0.4424, 0.2916, 0.4609, 0.2906, 0.4629, 0.3265, 0.4444, 0.3275, 0.702, 0.1645, 0.6953, 0.164, 0.6978, 0.1281, 0.7201, 0.1297, 0.8358, 0.161, 0.8206, 0.1612, 0.8197, 0.1258, 0.8351, 0.1256, 0.7686, 0.1675, 0.752, 0.1596, 0.7526, 0.124, 0.7694, 0.13, 0.8206, 0.1612, 0.8054, 0.1612, 0.8046, 0.1258, 0.8197, 0.1258, 0.7855, 0.1597, 0.7686, 0.1675, 0.7694, 0.13, 0.7864, 0.124, 0.752, 0.1596, 0.7368, 0.1655, 0.7371, 0.1282, 0.7526, 0.124, 0.8507, 0.1609, 0.8358, 0.161, 0.8351, 0.1256, 0.8509, 0.125, 0.8046, 0.1258, 0.7896, 0.1258, 0.7897, 0.07102, 0.8046, 0.07105, 0.6594, 0.1255, 0.6467, 0.1247, 0.625, 0.06863, 0.6632, 0.07119, 0.7371, 0.1282, 0.7218, 0.1224, 0.7205, 0.07157, 0.7365, 0.075, 0.4629, 0.3265, 0.4729, 0.326, 0.4751, 0.3804, 0.4659, 0.3808, 0.6978, 0.1281, 0.6775, 0.1266, 0.6812, 0.07233, 0.7016, 0.07382, 0.4244, 0.3286, 0.4444, 0.3275, 0.4475, 0.3818, 0.4274, 0.3829, 0.6775, 0.1266, 0.6594, 0.1255, 0.6632, 0.07119, 0.6812, 0.07233, 0.4107, 0.3294, 0.4244, 0.3286, 0.4274, 0.3829, 0.389, 0.385, 0.4444, 0.3275, 0.4629, 0.3265, 0.4659, 0.3808, 0.4475, 0.3818, 0.7201, 0.1297, 0.6978, 0.1281, 0.7016, 0.07382, 0.7132, 0.07473, 0.8351, 0.1256, 0.8197, 0.1258, 0.8196, 0.07108, 0.8354, 0.07081, 0.7694, 0.13, 0.7526, 0.124, 0.7527, 0.07324, 0.7697, 0.07635, 0.8197, 0.1258, 0.8046, 0.1258, 0.8046, 0.07105, 0.8196, 0.07108, 0.7864, 0.124, 0.7694, 0.13, 0.7697, 0.07635, 0.7869, 0.07329, 0.7526, 0.124, 0.7371, 0.1282, 0.7365, 0.075, 0.7527, 0.07324, 0.8509, 0.125, 0.8351, 0.1256, 0.8354, 0.07081, 0.8512, 0.07053, 0.8058, 0.2414, 0.7905, 0.2413, 0.7903, 0.1612, 0.8054, 0.1612, 0.6512, 0.2411, 0.6386, 0.2403, 0.6442, 0.1605, 0.6569, 0.1613, 0.7363, 0.2486, 0.7225, 0.2377, 0.722, 0.1582, 0.7368, 0.1655, 0.4565, 0.2107, 0.4682, 0.2101, 0.4714, 0.2901, 0.4609, 0.2906, 0.6896, 0.2438, 0.6694, 0.2423, 0.675, 0.1625, 0.6953, 0.164, 0.418, 0.2128, 0.4379, 0.2117, 0.4424, 0.2916, 0.4224, 0.2927, 0.6694, 0.2423, 0.6512, 0.2411, 0.6569, 0.1613, 0.675, 0.1625, 0.4022, 0.2137, 0.418, 0.2128, 0.4224, 0.2927, 0.4081, 0.2935, 0.4379, 0.2117, 0.4565, 0.2107, 0.4609, 0.2906, 0.4424, 0.2916, 0.7019, 0.2447, 0.6896, 0.2438, 0.6953, 0.164, 0.702, 0.1645, 0.8357, 0.2411, 0.8211, 0.2414, 0.8206, 0.1612, 0.8358, 0.161, 0.7667, 0.2511, 0.7505, 0.239, 0.752, 0.1596, 0.7686, 0.1675, 0.8211, 0.2414, 0.8058, 0.2414, 0.8054, 0.1612, 0.8206, 0.1612, 0.7834, 0.2391, 0.7667, 0.2511, 0.7686, 0.1675, 0.7855, 0.1597, 0.7505, 0.239, 0.7363, 0.2486, 0.7368, 0.1655, 0.752, 0.1596, 0.8504, 0.2409, 0.8357, 0.2411, 0.8358, 0.161, 0.8507, 0.1609, 0.05372, 0.887, 0.02052, 0.8764, 0.02062, 0.8253, 0.05381, 0.8359, 0.2518, 0.6414, 0.2414, 0.6281, 0.2894, 0.6066, 0.3242, 0.6387, 0.2972, 0.9253, 0.3056, 0.8921, 0.3578, 0.8919, 0.3494, 0.9251, 0.06709, 0.6139, 0.105, 0.6066, 0.156, 0.6143, 0.1641, 0.6388, 0.273, 0.8492, 0.2972, 0.8253, 0.2972, 0.8791, 0.273, 0.903, 0.05386, 0.925, 0.02063, 0.9145, 0.02052, 0.8764, 0.05372, 0.887, 0.1823, 0.7558, 0.187, 0.7251, 0.2865, 0.7277, 0.2994, 0.7518, 0.02052, 0.7442, 0.03518, 0.7068, 0.1346, 0.7042, 0.1693, 0.7399, 0.3259, 0.8591, 0.3317, 0.8919, 0.3062, 0.8915, 0.2972, 0.8587, 0.2064, 0.9719, 0.1727, 0.9668, 0.1725, 0.9267, 0.2062, 0.9318, 0.1931, 0.6693, 0.2081, 0.6533, 0.3081, 0.6558, 0.3116, 0.6723, 0.2396, 0.9742, 0.2396, 0.9393, 0.2543, 0.9409, 0.2543, 0.9757, 0.09998, 0.7905, 0.05623, 0.7786, 0.1563, 0.776, 0.1724, 0.7932, 0.139, 0.8338, 0.1721, 0.8253, 0.1722, 0.8688, 0.1391, 0.8773, 0.04128, 0.7626, 0.02052, 0.7442, 0.1693, 0.7399, 0.1597, 0.7596, 0.1392, 0.8985, 0.1723, 0.89, 0.1724, 0.9173, 0.1392, 0.9259, 0.187, 0.7251, 0.1724, 0.6877, 0.3212, 0.692, 0.2865, 0.7277, 0.3242, 0.7115, 0.3264, 0.6768, 0.371, 0.67, 0.3688, 0.7048, 0.2081, 0.6533, 0.2518, 0.6414, 0.3242, 0.6387, 0.3081, 0.6558, 0.2543, 0.9757, 0.2543, 0.9409, 0.2728, 0.9118, 0.2728, 0.9466, 0.08955, 0.8038, 0.09998, 0.7905, 0.1724, 0.7932, 0.1376, 0.8253, 0.358, 0.9259, 0.3634, 0.8922, 0.3798, 0.8919, 0.3744, 0.9256, 0.1724, 0.6877, 0.1931, 0.6693, 0.3116, 0.6723, 0.3212, 0.692, 0.3576, 0.7925, 0.3665, 0.8253, 0.3464, 0.8249, 0.3375, 0.7921, 0.05623, 0.7786, 0.04128, 0.7626, 0.1597, 0.7596, 0.1563, 0.776, 0.1391, 0.8773, 0.1722, 0.8688, 0.1723, 0.89, 0.1392, 0.8985, 0.03518, 0.7068, 0.03047, 0.676, 0.1535, 0.6775, 0.1346, 0.7042, 0.2062, 0.9318, 0.1725, 0.9267, 0.1734, 0.9005, 0.2071, 0.9057, 0.2006, 0.7889, 0.1823, 0.7558, 0.2994, 0.7518, 0.3242, 0.7647, 0.35, 0.8588, 0.3589, 0.8916, 0.3317, 0.8919, 0.3259, 0.8591, 0.04878, 0.6449, 0.06709, 0.6139, 0.1641, 0.6388, 0.1724, 0.6672, 0.2066, 0.8689, 0.1729, 0.8629, 0.1724, 0.8253, 0.2061, 0.8322, 0.2569, 0.8253, 0.2188, 0.8219, 0.316, 0.793, 0.3079, 0.8176, 0.3242, 0.6414, 0.3264, 0.6067, 0.3523, 0.6066, 0.3501, 0.6414, 0.2188, 0.8219, 0.2006, 0.7889, 0.3242, 0.7647, 0.316, 0.793, 0.3501, 0.6414, 0.3523, 0.6066, 0.3818, 0.6068, 0.3797, 0.6416, 0.03047, 0.676, 0.04878, 0.6449, 0.1724, 0.6672, 0.1535, 0.6775, 0.2071, 0.9057, 0.1734, 0.9005, 0.1729, 0.8629, 0.2066, 0.8689, 0.08684, 0.8764, 0.05372, 0.887, 0.05381, 0.8359, 0.08694, 0.8253, 0.3058, 0.9584, 0.2972, 0.9253, 0.3494, 0.9251, 0.358, 0.9583, 0.2396, 0.8579, 0.273, 0.8492, 0.273, 0.903, 0.2396, 0.9118, 0.08702, 0.9143, 0.05386, 0.925, 0.05372, 0.887, 0.08684, 0.8764, 0.3377, 0.8256, 0.3259, 0.8591, 0.2972, 0.8587, 0.306, 0.8253, 0.2389, 0.9663, 0.2064, 0.9719, 0.2062, 0.9318, 0.2387, 0.9262, 0.3463, 0.7587, 0.3375, 0.7921, 0.3242, 0.7917, 0.333, 0.7582, 0.1058, 0.8255, 0.139, 0.8338, 0.1391, 0.8773, 0.1059, 0.869, 0.106, 0.8902, 0.1392, 0.8985, 0.1392, 0.9259, 0.1061, 0.9176, 0.3264, 0.74, 0.3242, 0.7115, 0.3688, 0.7048, 0.371, 0.7333, 0.2951, 0.9118, 0.2951, 0.9466, 0.2729, 0.9668, 0.2728, 0.932, 0.3633, 0.9584, 0.358, 0.9259, 0.3744, 0.9256, 0.3797, 0.9581, 0.3663, 0.759, 0.3576, 0.7925, 0.3375, 0.7921, 0.3463, 0.7587, 0.1059, 0.869, 0.1391, 0.8773, 0.1392, 0.8985, 0.106, 0.8902, 0.2387, 0.9262, 0.2062, 0.9318, 0.2071, 0.9057, 0.2396, 0.9, 0.3588, 0.8253, 0.35, 0.8588, 0.3259, 0.8591, 0.3377, 0.8256, 0.239, 0.8642, 0.2066, 0.8689, 0.2061, 0.8322, 0.2385, 0.8284, 0.3264, 0.6699, 0.3242, 0.6414, 0.3501, 0.6414, 0.3523, 0.6698, 0.3523, 0.6698, 0.3501, 0.6414, 0.3797, 0.6416, 0.3818, 0.67, 0.2396, 0.9, 0.2071, 0.9057, 0.2066, 0.8689, 0.239, 0.8642])
me_cube_001.use_remesh_preserve_volume = False
me_cube_001.use_remesh_preserve_attributes = False
me_cube_001.use_mirror_vertex_groups = False
me_cube_001.update()

# ---- objects
ob_sun_002 = bpy.data.objects.new('Sun.002', light_sun_002)
ob_sun_001 = bpy.data.objects.new('Sun.001', light_sun_001)
ob_sun = bpy.data.objects.new('Sun', light_sun)
ob_cube = bpy.data.objects.new('Cube', me_cube_001)
ob_lamp = bpy.data.objects.new('Lamp', light_lamp)
ob_camera = bpy.data.objects.new('Camera', cam_camera)

# ---- transforms, parenting, visibility, modifiers, constraints
ob_sun_002.location = (-9.206, -17.47, 11.45)
ob_sun_002.rotation_euler = (0.7008, -0.1007, 0.1984)
ob_sun_002.lineart.crease_threshold = 0.0
ob_sun_001.location = (-8.591, 10.29, 10.63)
ob_sun_001.rotation_euler = (-0.5773, -0.7754, -0.1677)
ob_sun_001.lineart.crease_threshold = 0.0
ob_sun.location = (1.465, -0.1183, 11.22)
ob_sun.lineart.crease_threshold = 0.0
ob_cube.location = (0.1425, 3.136e-07, -2.334)
ob_cube.scale = (0.1892, 0.1892, 0.1892)
ob_cube.lineart.crease_threshold = 0.0
_vg = ob_cube.vertex_groups.new(name='Tronco')
ob_lamp.location = (4.076, 1.005, 5.904)
ob_lamp.rotation_euler = (0.6503, 0.05522, 1.866)
ob_lamp.lock_rotations_4d = False
ob_lamp.empty_display_type = 'ARROWS'
ob_lamp.color = (0.0, 0.0, 0.0, 0.0)
ob_lamp.lineart.crease_threshold = 0.0
ob_camera.location = (7.481, -6.508, 5.344)
ob_camera.rotation_euler = (1.109, 0.01082, 0.8149)
ob_camera.lock_rotations_4d = False
ob_camera.empty_display_type = 'ARROWS'
ob_camera.color = (0.0, 0.0, 0.0, 0.0)
ob_camera.display_type = 'WIRE'
ob_camera.lineart.crease_threshold = 0.0

# ---- collection membership
col_collection_1.objects.link(ob_sun_002)
col_collection_1.objects.link(ob_sun_001)
col_collection_1.objects.link(ob_sun)
col_collection_1.objects.link(ob_cube)
col_collection_1.objects.link(ob_lamp)
col_collection_1.objects.link(ob_camera)

# ---- scene / render settings (as saved in the file)
scene.camera = ob_camera
scene.frame_start = 1; scene.frame_end = 250; scene.frame_set(1)
scene.render.engine = 'BLENDER_EEVEE_NEXT'
scene.render.image_settings.color_mode = 'RGB'
scene.render.image_settings.compression = 90
scene.render.resolution_percentage = 50
scene.render.dither_intensity = 0.0
scene.cycles.use_denoising = False
scene.cycles.samples = 10
scene.cycles.sampling_pattern = 'TABULATED_SOBOL'
scene.cycles.light_sampling_threshold = 0.0
scene.cycles.use_adaptive_sampling = False
scene.cycles.use_light_tree = False
scene.cycles.blur_glossy = 0.0
scene.cycles.volume_bounces = 1
scene.cycles.pixel_filter_type = 'GAUSSIAN'
scene.cycles.sample_clamp_indirect = 0.0
scene.view_settings.view_transform = 'Standard'
bpy.context.view_layer.update()
